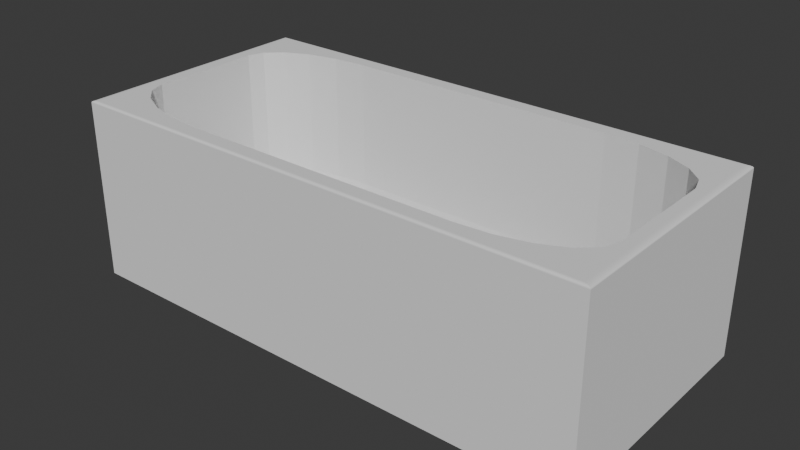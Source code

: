 # Source: bathtub.blend  (saved by Blender 5.0.118; exported with 4.5.12 LTS)
import bpy
from mathutils import Matrix  # noqa: F401  (used for matrix-valued properties, if any)

bpy.ops.wm.read_factory_settings(use_empty=True)
scene = bpy.context.scene
scene.name = 'Scene'

# ---- collections
col_collection = bpy.data.collections.new('Collection'); scene.collection.children.link(col_collection)

# ---- world
world_world = bpy.data.worlds.new('World'); scene.world = world_world
world_world.use_nodes = True; world_world.node_tree.nodes.clear()
_N = world_world.node_tree.nodes; _L = world_world.node_tree.links
n0 = _N.new('ShaderNodeOutputWorld'); n0.name = 'World Output'; n0.location = (200, 100)
n1 = _N.new('ShaderNodeBackground'); n1.name = 'Background'; n1.location = (-200, 100)
n1.inputs[0].default_value = (0.05088, 0.05088, 0.05088, 1.0)
_L.new(n1.outputs[0], n0.inputs[0])
n0.is_active_output = True
world_world.color = (0.05088, 0.05088, 0.05088)
world_world.sun_shadow_jitter_overblur = 0.0

# ---- meshes
me_cube_003 = bpy.data.meshes.new('Cube.003')
me_cube_003.from_pydata([(-1.0, -1.0, -1.0), (-1.0, 1.0, -1.0), (1.0, -1.0, -1.0), (1.0, 1.0, -1.0), (-0.5221, -0.8657, -0.4316), (-0.5221, -0.4502, -0.847), (-0.9376, -0.4502, -0.4316), (-0.5221, -0.8454, -0.56), (-0.5221, -0.7864, -0.6757), (-0.6505, -0.8454, -0.4316), (-0.6539, -0.8213, -0.5641), (-0.6496, -0.7656, -0.6701), (-0.7663, -0.7864, -0.4316), (-0.7608, -0.7653, -0.5594), (-0.7419, -0.7259, -0.6514), (-0.6505, -0.4502, -0.8267), (-0.7663, -0.4502, -0.7677), (-0.5221, -0.5787, -0.8267), (-0.6546, -0.5821, -0.8026), (-0.7606, -0.5778, -0.7469), (-0.5221, -0.6944, -0.7677), (-0.6499, -0.689, -0.7466), (-0.7419, -0.6701, -0.7072), (-0.9172, -0.5787, -0.4316), (-0.8582, -0.6944, -0.4316), (-0.9172, -0.4502, -0.56), (-0.8931, -0.5828, -0.5634), (-0.8374, -0.6888, -0.5591), (-0.8582, -0.4502, -0.6757), (-0.8372, -0.5781, -0.6703), (-0.7977, -0.6701, -0.6514), (-0.5221, 0.4502, -0.847), (-0.5221, 0.8657, -0.4316), (-0.9376, 0.4502, -0.4316), (-0.5221, 0.5787, -0.8267), (-0.5221, 0.6944, -0.7677), (-0.6505, 0.4502, -0.8267), (-0.6539, 0.5828, -0.8026), (-0.6496, 0.6888, -0.7469), (-0.7663, 0.4502, -0.7677), (-0.7608, 0.5781, -0.7466), (-0.7419, 0.6701, -0.7072), (-0.6505, 0.8454, -0.4316), (-0.7663, 0.7864, -0.4316), (-0.5221, 0.8454, -0.56), (-0.6546, 0.8213, -0.5634), (-0.7606, 0.7656, -0.5591), (-0.5221, 0.7864, -0.6757), (-0.6499, 0.7653, -0.6703), (-0.7419, 0.7259, -0.6514), (-0.9172, 0.4502, -0.56), (-0.8582, 0.4502, -0.6757), (-0.9172, 0.5787, -0.4316), (-0.8931, 0.5821, -0.5641), (-0.8374, 0.5778, -0.6701), (-0.8582, 0.6944, -0.4316), (-0.8372, 0.689, -0.5594), (-0.7977, 0.6701, -0.6514), (0.5221, -0.4502, -0.847), (0.5221, -0.8657, -0.4316), (0.9376, -0.4502, -0.4316), (0.5221, -0.5787, -0.8267), (0.5221, -0.6944, -0.7677), (0.6505, -0.4502, -0.8267), (0.6539, -0.5828, -0.8026), (0.6496, -0.6888, -0.7469), (0.7663, -0.4502, -0.7677), (0.7608, -0.5781, -0.7466), (0.7419, -0.6701, -0.7072), (0.6505, -0.8454, -0.4316), (0.7663, -0.7864, -0.4316), (0.5221, -0.8454, -0.56), (0.6546, -0.8213, -0.5634), (0.7606, -0.7656, -0.5591), (0.5221, -0.7864, -0.6757), (0.6499, -0.7653, -0.6703), (0.7419, -0.7259, -0.6514), (0.9172, -0.4502, -0.56), (0.8582, -0.4502, -0.6757), (0.9172, -0.5787, -0.4316), (0.8931, -0.5821, -0.5641), (0.8374, -0.5778, -0.6701), (0.8582, -0.6944, -0.4316), (0.8372, -0.689, -0.5594), (0.7977, -0.6701, -0.6514), (0.5221, 0.4502, -0.847), (0.9376, 0.4502, -0.4316), (0.5221, 0.8657, -0.4316), (0.6505, 0.4502, -0.8267), (0.7663, 0.4502, -0.7677), (0.5221, 0.5787, -0.8267), (0.6546, 0.5821, -0.8026), (0.7606, 0.5778, -0.7469), (0.5221, 0.6944, -0.7677), (0.6499, 0.689, -0.7466), (0.7419, 0.6701, -0.7072), (0.9172, 0.5787, -0.4316), (0.8582, 0.6944, -0.4316), (0.9172, 0.4502, -0.56), (0.8931, 0.5828, -0.5634), (0.8374, 0.6888, -0.5591), (0.8582, 0.4502, -0.6757), (0.8372, 0.5781, -0.6703), (0.7977, 0.6701, -0.6514), (0.5221, 0.8454, -0.56), (0.5221, 0.7864, -0.6757), (0.6505, 0.8454, -0.4316), (0.6539, 0.8213, -0.5641), (0.6496, 0.7656, -0.6701), (0.7663, 0.7864, -0.4316), (0.7608, 0.7653, -0.5594), (0.7419, 0.7259, -0.6514), (-0.5221, -0.8657, 1.0), (-0.9376, -0.4502, 1.0), (-0.6505, -0.8454, 1.0), (-0.7663, -0.7864, 1.0), (-0.8582, -0.6944, 1.0), (-0.9172, -0.5786, 1.0), (-0.9376, 0.4502, 1.0), (-0.5221, 0.8657, 1.0), (-0.9172, 0.5786, 1.0), (-0.8582, 0.6944, 1.0), (-0.7663, 0.7864, 1.0), (-0.6505, 0.8454, 1.0), (0.9376, -0.4502, 1.0), (0.5221, -0.8657, 1.0), (0.9172, -0.5786, 1.0), (0.8582, -0.6944, 1.0), (0.7663, -0.7864, 1.0), (0.6505, -0.8454, 1.0), (0.5221, 0.8657, 1.0), (0.9376, 0.4502, 1.0), (0.6505, 0.8454, 1.0), (0.7663, 0.7864, 1.0), (0.8582, 0.6944, 1.0), (0.9172, 0.5786, 1.0), (-0.9776, -0.9776, 1.0), (-1.0, -1.0, 0.9776), (-0.9846, -0.9846, 0.9989), (-0.9908, -0.9908, 0.9957), (-0.9957, -0.9957, 0.9908), (-0.9989, -0.9989, 0.9846), (-0.9776, 0.9776, 1.0), (-1.0, 1.0, 0.9776), (-0.9846, 0.9846, 0.9989), (-0.9908, 0.9908, 0.9957), (-0.9957, 0.9957, 0.9908), (-0.9989, 0.9989, 0.9846), (0.9776, 0.9776, 1.0), (1.0, 1.0, 0.9776), (0.9845, 0.9845, 0.9989), (0.9908, 0.9908, 0.9957), (0.9957, 0.9957, 0.9908), (0.9989, 0.9989, 0.9846), (0.9776, -0.9776, 1.0), (1.0, -1.0, 0.9776), (0.9845, -0.9845, 0.9989), (0.9908, -0.9908, 0.9957), (0.9957, -0.9957, 0.9908), (0.9989, -0.9989, 0.9846)], [], [(1, 3, 2, 0), (4, 7, 10, 9), (7, 8, 11, 10), (8, 20, 21, 11), (9, 10, 13, 12), (10, 11, 14, 13), (11, 21, 22, 14), (5, 15, 18, 17), (15, 16, 19, 18), (16, 28, 29, 19), (17, 18, 21, 20), (18, 19, 22, 21), (19, 29, 30, 22), (6, 23, 26, 25), (23, 24, 27, 26), (24, 12, 13, 27), (25, 26, 29, 28), (26, 27, 30, 29), (27, 13, 14, 30), (14, 22, 30), (31, 34, 37, 36), (34, 35, 38, 37), (35, 47, 48, 38), (36, 37, 40, 39), (37, 38, 41, 40), (38, 48, 49, 41), (32, 42, 45, 44), (42, 43, 46, 45), (43, 55, 56, 46), (44, 45, 48, 47), (45, 46, 49, 48), (46, 56, 57, 49), (33, 50, 53, 52), (50, 51, 54, 53), (51, 39, 40, 54), (52, 53, 56, 55), (53, 54, 57, 56), (54, 40, 41, 57), (41, 49, 57), (58, 61, 64, 63), (61, 62, 65, 64), (62, 74, 75, 65), (63, 64, 67, 66), (64, 65, 68, 67), (65, 75, 76, 68), (59, 69, 72, 71), (69, 70, 73, 72), (70, 82, 83, 73), (71, 72, 75, 74), (72, 73, 76, 75), (73, 83, 84, 76), (60, 77, 80, 79), (77, 78, 81, 80), (78, 66, 67, 81), (79, 80, 83, 82), (80, 81, 84, 83), (81, 67, 68, 84), (68, 76, 84), (85, 88, 91, 90), (88, 89, 92, 91), (89, 101, 102, 92), (90, 91, 94, 93), (91, 92, 95, 94), (92, 102, 103, 95), (86, 96, 99, 98), (96, 97, 100, 99), (97, 109, 110, 100), (98, 99, 102, 101), (99, 100, 103, 102), (100, 110, 111, 103), (87, 104, 107, 106), (104, 105, 108, 107), (105, 93, 94, 108), (106, 107, 110, 109), (107, 108, 111, 110), (108, 94, 95, 111), (95, 103, 111), (6, 113, 117, 23), (23, 117, 116, 24), (24, 116, 115, 12), (12, 115, 114, 9), (9, 114, 112, 4), (5, 31, 36, 15), (15, 36, 39, 16), (16, 39, 51, 28), (28, 51, 50, 25), (25, 50, 33, 6), (32, 119, 123, 42), (42, 123, 122, 43), (43, 122, 121, 55), (55, 121, 120, 52), (52, 120, 118, 33), (31, 85, 90, 34), (34, 90, 93, 35), (35, 93, 105, 47), (47, 105, 104, 44), (44, 104, 87, 32), (86, 131, 135, 96), (96, 135, 134, 97), (97, 134, 133, 109), (109, 133, 132, 106), (106, 132, 130, 87), (60, 86, 98, 77), (77, 98, 101, 78), (78, 101, 89, 66), (66, 89, 88, 63), (63, 88, 85, 58), (59, 125, 129, 69), (69, 129, 128, 70), (70, 128, 127, 82), (82, 127, 126, 79), (79, 126, 124, 60), (4, 59, 71, 7), (7, 71, 74, 8), (8, 74, 62, 20), (20, 62, 61, 17), (17, 61, 58, 5), (59, 4, 112, 125), (113, 6, 33, 118), (31, 5, 58, 85), (119, 32, 87, 130), (86, 60, 124, 131), (136, 142, 144, 138), (138, 144, 145, 139), (139, 145, 146, 140), (140, 146, 147, 141), (141, 147, 143, 137), (142, 148, 150, 144), (144, 150, 151, 145), (145, 151, 152, 146), (146, 152, 153, 147), (147, 153, 149, 143), (155, 149, 153, 159), (159, 153, 152, 158), (158, 152, 151, 157), (157, 151, 150, 156), (156, 150, 148, 154), (137, 155, 159, 141), (141, 159, 158, 140), (140, 158, 157, 139), (139, 157, 156, 138), (138, 156, 154, 136), (2, 155, 137, 0), (0, 137, 143, 1), (130, 148, 142, 136, 154, 125, 112, 114, 115, 116, 117, 113, 118, 120, 121, 122, 123, 119), (1, 143, 149, 3), (3, 149, 155, 2), (130, 132, 148), (124, 154, 148, 131), (132, 133, 148), (133, 134, 148), (134, 135, 148), (135, 131, 148), (124, 126, 154), (126, 127, 154), (127, 128, 154), (128, 129, 154), (129, 125, 154)])
_uv = me_cube_003.uv_layers.new(name='UVMap')
_uv.uv.foreach_set('vector', [0.125, 0.5, 0.375, 0.5, 0.375, 0.75, 0.125, 0.75, 0.4269, 0.9446, 0.4109, 0.9446, 0.4104, 0.9622, 0.4269, 0.9617, 0.4109, 0.9446, 0.375, 0.9446, 0.375, 0.9616, 0.4104, 0.9622, 0.1804, 0.75, 0.1804, 0.7253, 0.1633, 0.7245, 0.1634, 0.75, 0.4269, 0.9617, 0.4104, 0.9622, 0.411, 1.0, 0.4269, 1.0, 0.4104, 0.9622, 0.375, 0.9616, 0.375, 0.9739, 0.411, 1.0, 0.1634, 0.75, 0.1633, 0.7245, 0.1511, 0.7218, 0.1511, 0.75, 0.1804, 0.69, 0.1633, 0.69, 0.1627, 0.709, 0.1804, 0.7086, 0.1633, 0.69, 0.1478, 0.69, 0.1486, 0.7084, 0.1627, 0.709, 0.1478, 0.69, 0.125, 0.69, 0.125, 0.7085, 0.1486, 0.7084, 0.1804, 0.7086, 0.1627, 0.709, 0.1633, 0.7245, 0.1804, 0.7253, 0.1627, 0.709, 0.1486, 0.7084, 0.1511, 0.7218, 0.1633, 0.7245, 0.1486, 0.7084, 0.125, 0.7085, 0.125, 0.7218, 0.1511, 0.7218, 0.4269, 0.05999, 0.4269, 0.04145, 0.4105, 0.04085, 0.4109, 0.05999, 0.4269, 0.04145, 0.4269, 0.02473, 0.411, 0.02555, 0.4105, 0.04085, 0.4269, 0.02473, 0.4269, 0.0, 0.411, 0.0, 0.411, 0.02555, 0.4109, 0.05999, 0.4105, 0.04085, 0.375, 0.04153, 0.375, 0.05999, 0.4105, 0.04085, 0.411, 0.02555, 0.375, 0.02825, 0.375, 0.04153, 0.411, 0.02555, 0.411, 0.0, 0.375, 0.0, 0.375, 0.02825, 0.1511, 0.75, 0.1511, 0.7218, 0.125, 0.7218, 0.1804, 0.56, 0.1804, 0.5414, 0.1628, 0.5408, 0.1633, 0.56, 0.1804, 0.5414, 0.1804, 0.5247, 0.1634, 0.5255, 0.1628, 0.5408, 0.1804, 0.5247, 0.1804, 0.5, 0.1633, 0.5, 0.1634, 0.5255, 0.1633, 0.56, 0.1628, 0.5408, 0.1486, 0.5415, 0.1478, 0.56, 0.1628, 0.5408, 0.1634, 0.5255, 0.1511, 0.5282, 0.1486, 0.5415, 0.1634, 0.5255, 0.1633, 0.5, 0.1511, 0.5, 0.1511, 0.5282, 0.4269, 0.3054, 0.4269, 0.2883, 0.4105, 0.2877, 0.4109, 0.3054, 0.4269, 0.2883, 0.4269, 0.2728, 0.411, 0.2736, 0.4105, 0.2877, 0.4269, 0.2728, 0.4269, 0.2253, 0.411, 0.2245, 0.411, 0.2736, 0.4109, 0.3054, 0.4105, 0.2877, 0.375, 0.2883, 0.375, 0.3054, 0.4105, 0.2877, 0.411, 0.2736, 0.375, 0.2761, 0.375, 0.2883, 0.411, 0.2736, 0.411, 0.2245, 0.375, 0.2218, 0.375, 0.2761, 0.4269, 0.19, 0.4109, 0.19, 0.4104, 0.209, 0.4269, 0.2086, 0.4109, 0.19, 0.375, 0.19, 0.375, 0.2084, 0.4104, 0.209, 0.125, 0.56, 0.1478, 0.56, 0.1486, 0.5415, 0.125, 0.5416, 0.4269, 0.2086, 0.4104, 0.209, 0.411, 0.2245, 0.4269, 0.2253, 0.4104, 0.209, 0.375, 0.2084, 0.375, 0.2218, 0.411, 0.2245, 0.125, 0.5416, 0.1486, 0.5415, 0.1511, 0.5282, 0.125, 0.5282, 0.1511, 0.5282, 0.1511, 0.5, 0.125, 0.5282, 0.3196, 0.69, 0.3196, 0.7086, 0.3372, 0.7092, 0.3367, 0.69, 0.3196, 0.7086, 0.3196, 0.7253, 0.3366, 0.7245, 0.3372, 0.7092, 0.3196, 0.7253, 0.3473, 0.7777, 0.3558, 0.7692, 0.3366, 0.7245, 0.3367, 0.69, 0.3372, 0.7092, 0.3514, 0.7085, 0.3522, 0.69, 0.3372, 0.7092, 0.3366, 0.7245, 0.3489, 0.7218, 0.3514, 0.7085, 0.3366, 0.7245, 0.3558, 0.7692, 0.362, 0.763, 0.3489, 0.7218, 0.4269, 0.8054, 0.4269, 0.7883, 0.4105, 0.7877, 0.4109, 0.8054, 0.4269, 0.7883, 0.4269, 0.7728, 0.411, 0.7736, 0.4105, 0.7877, 0.4269, 0.7728, 0.4269, 0.7253, 0.411, 0.7245, 0.411, 0.7736, 0.4109, 0.8054, 0.4105, 0.7877, 0.3558, 0.7692, 0.3473, 0.7777, 0.4105, 0.7877, 0.411, 0.7736, 0.362, 0.763, 0.3558, 0.7692, 0.411, 0.7736, 0.411, 0.7245, 0.3887, 0.7218, 0.362, 0.763, 0.4269, 0.69, 0.4109, 0.69, 0.4104, 0.709, 0.4269, 0.7086, 0.4109, 0.69, 0.3964, 0.69, 0.3971, 0.7084, 0.4104, 0.709, 0.3964, 0.69, 0.3522, 0.69, 0.3514, 0.7085, 0.3971, 0.7084, 0.4269, 0.7086, 0.4104, 0.709, 0.411, 0.7245, 0.4269, 0.7253, 0.4104, 0.709, 0.3971, 0.7084, 0.3887, 0.7218, 0.411, 0.7245, 0.3971, 0.7084, 0.3514, 0.7085, 0.3489, 0.7218, 0.3887, 0.7218, 0.3489, 0.7218, 0.362, 0.763, 0.3887, 0.7218, 0.3196, 0.56, 0.3367, 0.56, 0.3373, 0.541, 0.3196, 0.5414, 0.3367, 0.56, 0.3522, 0.56, 0.3514, 0.5416, 0.3373, 0.541, 0.3522, 0.56, 0.3964, 0.56, 0.3971, 0.5415, 0.3514, 0.5416, 0.3196, 0.5414, 0.3373, 0.541, 0.3367, 0.5255, 0.3196, 0.5247, 0.3373, 0.541, 0.3514, 0.5416, 0.3489, 0.5282, 0.3367, 0.5255, 0.3514, 0.5416, 0.3971, 0.5415, 0.3887, 0.5282, 0.3489, 0.5282, 0.4269, 0.56, 0.4269, 0.5414, 0.4105, 0.5408, 0.4109, 0.56, 0.4269, 0.5414, 0.4269, 0.5247, 0.411, 0.5255, 0.4105, 0.5408, 0.4269, 0.5247, 0.4269, 0.4772, 0.411, 0.4764, 0.411, 0.5255, 0.4109, 0.56, 0.4105, 0.5408, 0.3971, 0.5415, 0.3964, 0.56, 0.4105, 0.5408, 0.411, 0.5255, 0.3887, 0.5282, 0.3971, 0.5415, 0.411, 0.5255, 0.411, 0.4764, 0.362, 0.487, 0.3887, 0.5282, 0.4269, 0.4446, 0.4109, 0.4446, 0.4104, 0.4622, 0.4269, 0.4617, 0.4109, 0.4446, 0.3473, 0.4723, 0.3558, 0.4808, 0.4104, 0.4622, 0.3473, 0.4723, 0.3196, 0.5247, 0.3367, 0.5255, 0.3558, 0.4808, 0.4269, 0.4617, 0.4104, 0.4622, 0.411, 0.4764, 0.4269, 0.4772, 0.4104, 0.4622, 0.3558, 0.4808, 0.362, 0.487, 0.411, 0.4764, 0.3558, 0.4808, 0.3367, 0.5255, 0.3489, 0.5282, 0.362, 0.487, 0.3489, 0.5282, 0.3887, 0.5282, 0.362, 0.487, 0.4269, 0.05999, 0.6059, 0.05999, 0.6059, 0.04145, 0.4269, 0.04145, 0.4269, 0.04145, 0.6059, 0.04145, 0.6059, 0.02473, 0.4269, 0.02473, 0.4269, 0.02473, 0.6059, 0.02473, 0.6059, 0.0, 0.4269, 0.0, 0.4269, 1.0, 0.6059, 1.0, 0.6059, 0.9617, 0.4269, 0.9617, 0.4269, 0.9617, 0.6059, 0.9617, 0.6059, 0.9446, 0.4269, 0.9446, 0.1804, 0.69, 0.1804, 0.56, 0.1633, 0.56, 0.1633, 0.69, 0.1633, 0.69, 0.1633, 0.56, 0.1478, 0.56, 0.1478, 0.69, 0.1478, 0.69, 0.1478, 0.56, 0.125, 0.56, 0.125, 0.69, 0.375, 0.05999, 0.375, 0.19, 0.4109, 0.19, 0.4109, 0.05999, 0.4109, 0.05999, 0.4109, 0.19, 0.4269, 0.19, 0.4269, 0.05999, 0.4269, 0.3054, 0.6059, 0.3054, 0.6059, 0.2883, 0.4269, 0.2883, 0.4269, 0.2883, 0.6059, 0.2883, 0.6059, 0.2728, 0.4269, 0.2728, 0.4269, 0.2728, 0.6059, 0.2728, 0.6059, 0.2253, 0.4269, 0.2253, 0.4269, 0.2253, 0.6059, 0.2253, 0.6059, 0.2085, 0.4269, 0.2086, 0.4269, 0.2086, 0.6059, 0.2085, 0.6059, 0.19, 0.4269, 0.19, 0.1804, 0.56, 0.3196, 0.56, 0.3196, 0.5414, 0.1804, 0.5414, 0.1804, 0.5414, 0.3196, 0.5414, 0.3196, 0.5247, 0.1804, 0.5247, 0.1804, 0.5247, 0.3196, 0.5247, 0.3473, 0.4723, 0.1804, 0.5, 0.375, 0.3054, 0.3473, 0.4723, 0.4109, 0.4446, 0.4109, 0.3054, 0.4109, 0.3054, 0.4109, 0.4446, 0.4269, 0.4446, 0.4269, 0.3054, 0.4269, 0.56, 0.6059, 0.56, 0.6059, 0.5415, 0.4269, 0.5414, 0.4269, 0.5414, 0.6059, 0.5415, 0.6059, 0.5247, 0.4269, 0.5247, 0.4269, 0.5247, 0.6059, 0.5247, 0.6059, 0.4772, 0.4269, 0.4772, 0.4269, 0.4772, 0.6059, 0.4772, 0.6059, 0.4617, 0.4269, 0.4617, 0.4269, 0.4617, 0.6059, 0.4617, 0.6059, 0.4446, 0.4269, 0.4446, 0.4269, 0.69, 0.4269, 0.56, 0.4109, 0.56, 0.4109, 0.69, 0.4109, 0.69, 0.4109, 0.56, 0.3964, 0.56, 0.3964, 0.69, 0.3964, 0.69, 0.3964, 0.56, 0.3522, 0.56, 0.3522, 0.69, 0.3522, 0.69, 0.3522, 0.56, 0.3367, 0.56, 0.3367, 0.69, 0.3367, 0.69, 0.3367, 0.56, 0.3196, 0.56, 0.3196, 0.69, 0.4269, 0.8054, 0.6059, 0.8054, 0.6059, 0.7883, 0.4269, 0.7883, 0.4269, 0.7883, 0.6059, 0.7883, 0.6059, 0.7728, 0.4269, 0.7728, 0.4269, 0.7728, 0.6059, 0.7728, 0.6059, 0.7253, 0.4269, 0.7253, 0.4269, 0.7253, 0.6059, 0.7253, 0.6059, 0.7085, 0.4269, 0.7086, 0.4269, 0.7086, 0.6059, 0.7085, 0.6059, 0.69, 0.4269, 0.69, 0.4269, 0.9446, 0.4269, 0.8054, 0.4109, 0.8054, 0.4109, 0.9446, 0.4109, 0.9446, 0.4109, 0.8054, 0.3473, 0.7777, 0.375, 0.9446, 0.1804, 0.75, 0.3473, 0.7777, 0.3196, 0.7253, 0.1804, 0.7253, 0.1804, 0.7253, 0.3196, 0.7253, 0.3196, 0.7086, 0.1804, 0.7086, 0.1804, 0.7086, 0.3196, 0.7086, 0.3196, 0.69, 0.1804, 0.69, 0.4269, 0.8054, 0.4269, 0.9446, 0.6059, 0.9446, 0.6059, 0.8054, 0.6059, 0.05999, 0.4269, 0.05999, 0.4269, 0.19, 0.6059, 0.19, 0.1804, 0.56, 0.1804, 0.69, 0.3196, 0.69, 0.3196, 0.56, 0.6059, 0.3054, 0.4269, 0.3054, 0.4269, 0.4446, 0.6059, 0.4446, 0.4269, 0.56, 0.4269, 0.69, 0.6059, 0.69, 0.6059, 0.56, 0.8722, 0.7472, 0.8722, 0.5028, 0.8731, 0.5019, 0.8731, 0.7481, 0.8731, 0.7481, 0.8731, 0.5019, 0.8744, 0.5006, 0.8744, 0.7494, 0.625, 0.001152, 0.625, 0.25, 0.6238, 0.25, 0.6238, 0.0005337, 0.6238, 0.0005337, 0.6238, 0.25, 0.6231, 0.25, 0.6231, 0.0001368, 0.6231, 0.0001368, 0.6231, 0.25, 0.6222, 0.25, 0.6222, 0.0, 0.8722, 0.5028, 0.6278, 0.5025, 0.6269, 0.5019, 0.8731, 0.5019, 0.8731, 0.5019, 0.6269, 0.5019, 0.6259, 0.5003, 0.8744, 0.5006, 0.625, 0.25, 0.6259, 0.5003, 0.6238, 0.5, 0.6238, 0.25, 0.6238, 0.25, 0.6238, 0.5, 0.6231, 0.5, 0.6231, 0.25, 0.6231, 0.25, 0.6231, 0.5, 0.6222, 0.5, 0.6222, 0.25, 0.6222, 0.75, 0.6222, 0.5, 0.6231, 0.5, 0.6231, 0.75, 0.6231, 0.75, 0.6231, 0.5, 0.6238, 0.5, 0.6238, 0.75, 0.6238, 0.75, 0.6238, 0.5, 0.6259, 0.5003, 0.6259, 0.7516, 0.6259, 0.7516, 0.6259, 0.5003, 0.6269, 0.5019, 0.6269, 0.7513, 0.6269, 0.7513, 0.6269, 0.5019, 0.6278, 0.5025, 0.6278, 0.749, 0.6222, 1.0, 0.6222, 0.75, 0.6231, 0.75, 0.6231, 0.9999, 0.6231, 0.9999, 0.6231, 0.75, 0.6238, 0.75, 0.6238, 0.9995, 0.6238, 0.9995, 0.6238, 0.75, 0.6259, 0.7516, 0.625, 0.9988, 0.8744, 0.7494, 0.6259, 0.7516, 0.6269, 0.7513, 0.8731, 0.7481, 0.8731, 0.7481, 0.6269, 0.7513, 0.6278, 0.749, 0.8722, 0.7472, 0.375, 0.75, 0.6222, 0.75, 0.6222, 1.0, 0.375, 1.0, 0.375, 0.0, 0.6222, 0.0, 0.6222, 0.25, 0.375, 0.25, 0.6847, 0.5168, 0.6278, 0.5025, 0.8722, 0.5028, 0.8722, 0.7472, 0.6278, 0.749, 0.6847, 0.7332, 0.8153, 0.7332, 0.8313, 0.7307, 0.8458, 0.7233, 0.8573, 0.7118, 0.8647, 0.6973, 0.8672, 0.6813, 0.8672, 0.5687, 0.8647, 0.5527, 0.8573, 0.5382, 0.8458, 0.5267, 0.8313, 0.5193, 0.8153, 0.5168, 0.375, 0.25, 0.6222, 0.25, 0.6222, 0.5, 0.375, 0.5, 0.375, 0.5, 0.6222, 0.5, 0.6222, 0.75, 0.375, 0.75, 0.6847, 0.5168, 0.6687, 0.5193, 0.6278, 0.5025, 0.6328, 0.7072, 0.6278, 0.749, 0.6278, 0.5025, 0.6328, 0.5687, 0.6687, 0.5193, 0.6542, 0.5168, 0.6278, 0.5025, 0.6542, 0.5168, 0.6427, 0.5168, 0.6278, 0.5025, 0.6427, 0.5168, 0.6353, 0.5168, 0.6278, 0.5025, 0.6353, 0.5168, 0.6328, 0.5168, 0.6278, 0.5025, 0.6328, 0.7072, 0.6353, 0.6973, 0.6278, 0.749, 0.6353, 0.6973, 0.6427, 0.7332, 0.6278, 0.749, 0.6427, 0.7332, 0.6542, 0.7332, 0.6278, 0.749, 0.6542, 0.7332, 0.6687, 0.7332, 0.6278, 0.749, 0.6687, 0.7332, 0.6847, 0.7332, 0.6278, 0.749])
me_cube_003.update()

# ---- objects
ob_cube = bpy.data.objects.new('Cube', me_cube_003)

# ---- transforms, parenting, visibility, modifiers, constraints
ob_cube.location = (0.0, 0.0, 0.0)
ob_cube.scale = (2.91, 1.373, 1.0)

# ---- collection membership
col_collection.objects.link(ob_cube)

# ---- scene / render settings (as saved in the file)
scene.frame_start = 1; scene.frame_end = 250; scene.frame_set(1)
scene.render.engine = 'BLENDER_EEVEE_NEXT'
scene.render.bake_bias = 0.0
scene.render.bake_samples = 0
scene.cycles.sampling_pattern = 'TABULATED_SOBOL'
scene.eevee.use_volume_custom_range = False
bpy.context.view_layer.update()

# ---- added for rendering (the .blend has no active camera and no usable light): camera, sun
cam_auto = bpy.data.cameras.new('AutoCamera')
cam_auto.lens = 50.0
cam_auto.sensor_width = 36.0
cam_auto.clip_end = 1000.0
ob_auto_camera = bpy.data.objects.new('AutoCamera', cam_auto)
scene.collection.objects.link(ob_auto_camera)
ob_auto_camera.location = (6.23563, -7.48275, 4.9885)
ob_auto_camera.rotation_euler = (1.09748, -7.21219e-08, 0.694738)
scene.camera = ob_auto_camera
light_auto_sun = bpy.data.lights.new('AutoSun', 'SUN')
light_auto_sun.energy = 3.0
light_auto_sun.angle = 0.0523599
ob_auto_sun = bpy.data.objects.new('AutoSun', light_auto_sun)
scene.collection.objects.link(ob_auto_sun)
ob_auto_sun.rotation_euler = (0.872665, 0.174533, 0.523599)
bpy.context.view_layer.update()
